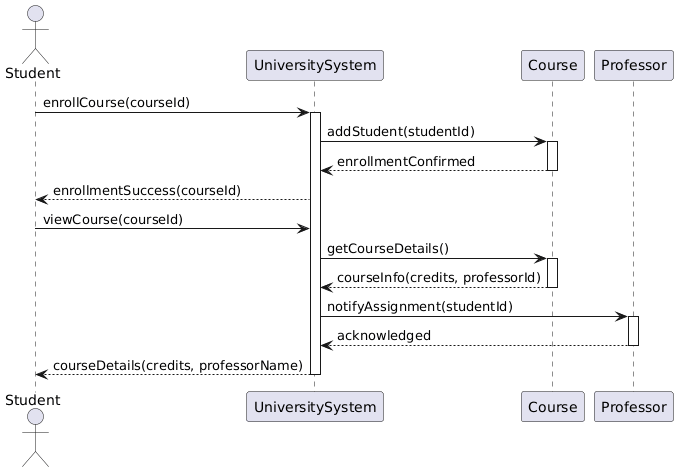

The diagram above was rendered by PlantUML. Its source (embedded in the PNG):
@startuml
actor Student
participant UniversitySystem
participant Course
participant Professor

Student -> UniversitySystem : enrollCourse(courseId)
activate UniversitySystem

UniversitySystem -> Course : addStudent(studentId)
activate Course
Course --> UniversitySystem : enrollmentConfirmed
deactivate Course

UniversitySystem --> Student : enrollmentSuccess(courseId)

Student -> UniversitySystem : viewCourse(courseId)
UniversitySystem -> Course : getCourseDetails()
activate Course
Course --> UniversitySystem : courseInfo(credits, professorId)
deactivate Course

UniversitySystem -> Professor : notifyAssignment(studentId)
activate Professor
Professor --> UniversitySystem : acknowledged
deactivate Professor

UniversitySystem --> Student : courseDetails(credits, professorName)
deactivate UniversitySystem
@enduml